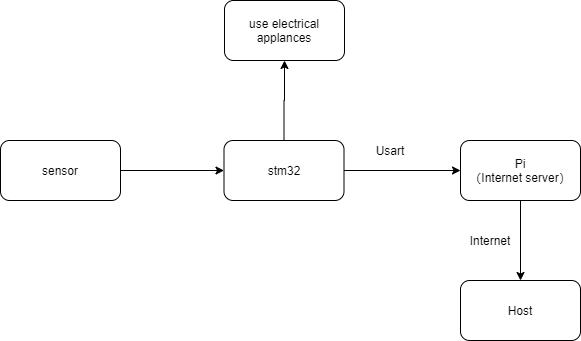

The diagram above was exported from draw.io. Its source (the exported page's mxGraphModel, read from the mxfile embedded in the PNG):
<mxGraphModel dx="1422" dy="762" grid="1" gridSize="10" guides="1" tooltips="1" connect="1" arrows="1" fold="1" page="1" pageScale="1" pageWidth="827" pageHeight="1169" math="0" shadow="0">
  <root>
    <mxCell id="0" />
    <mxCell id="1" parent="0" />
    <mxCell id="ijC4cO1KyTDSgLqClRAz-8" value="" style="edgeStyle=orthogonalEdgeStyle;rounded=0;orthogonalLoop=1;jettySize=auto;html=1;" edge="1" parent="1" source="ijC4cO1KyTDSgLqClRAz-1" target="ijC4cO1KyTDSgLqClRAz-3">
      <mxGeometry relative="1" as="geometry" />
    </mxCell>
    <mxCell id="ijC4cO1KyTDSgLqClRAz-1" value="sensor" style="rounded=1;whiteSpace=wrap;html=1;" vertex="1" parent="1">
      <mxGeometry x="70" y="140" width="120" height="60" as="geometry" />
    </mxCell>
    <mxCell id="ijC4cO1KyTDSgLqClRAz-7" value="" style="edgeStyle=orthogonalEdgeStyle;rounded=0;orthogonalLoop=1;jettySize=auto;html=1;" edge="1" parent="1" source="ijC4cO1KyTDSgLqClRAz-3" target="ijC4cO1KyTDSgLqClRAz-6">
      <mxGeometry relative="1" as="geometry" />
    </mxCell>
    <mxCell id="ijC4cO1KyTDSgLqClRAz-9" value="" style="edgeStyle=orthogonalEdgeStyle;rounded=0;orthogonalLoop=1;jettySize=auto;html=1;" edge="1" parent="1" source="ijC4cO1KyTDSgLqClRAz-3" target="ijC4cO1KyTDSgLqClRAz-5">
      <mxGeometry relative="1" as="geometry" />
    </mxCell>
    <mxCell id="ijC4cO1KyTDSgLqClRAz-3" value="stm32" style="rounded=1;whiteSpace=wrap;html=1;" vertex="1" parent="1">
      <mxGeometry x="293.5" y="140" width="120" height="60" as="geometry" />
    </mxCell>
    <mxCell id="ijC4cO1KyTDSgLqClRAz-11" value="" style="edgeStyle=orthogonalEdgeStyle;rounded=0;orthogonalLoop=1;jettySize=auto;html=1;" edge="1" parent="1" source="ijC4cO1KyTDSgLqClRAz-5" target="ijC4cO1KyTDSgLqClRAz-10">
      <mxGeometry relative="1" as="geometry" />
    </mxCell>
    <mxCell id="ijC4cO1KyTDSgLqClRAz-5" value="Pi&lt;br&gt;（Internet server）" style="rounded=1;whiteSpace=wrap;html=1;" vertex="1" parent="1">
      <mxGeometry x="530" y="140" width="120" height="60" as="geometry" />
    </mxCell>
    <mxCell id="ijC4cO1KyTDSgLqClRAz-6" value="use electrical applances" style="rounded=1;whiteSpace=wrap;html=1;" vertex="1" parent="1">
      <mxGeometry x="294" width="120" height="60" as="geometry" />
    </mxCell>
    <mxCell id="ijC4cO1KyTDSgLqClRAz-10" value="Host" style="whiteSpace=wrap;html=1;rounded=1;" vertex="1" parent="1">
      <mxGeometry x="530" y="280" width="120" height="60" as="geometry" />
    </mxCell>
    <mxCell id="ijC4cO1KyTDSgLqClRAz-12" value="Usart" style="text;html=1;strokeColor=none;fillColor=none;align=center;verticalAlign=middle;whiteSpace=wrap;rounded=0;" vertex="1" parent="1">
      <mxGeometry x="440" y="140" width="40" height="20" as="geometry" />
    </mxCell>
    <mxCell id="ijC4cO1KyTDSgLqClRAz-13" value="Internet" style="text;html=1;strokeColor=none;fillColor=none;align=center;verticalAlign=middle;whiteSpace=wrap;rounded=0;" vertex="1" parent="1">
      <mxGeometry x="540" y="230" width="40" height="20" as="geometry" />
    </mxCell>
  </root>
</mxGraphModel>